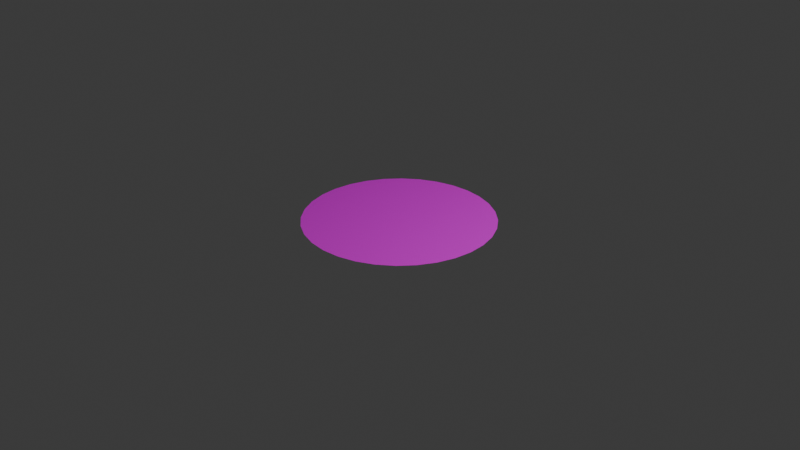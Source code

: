# Source: shadow.blend  (saved by Blender 4.3.34; exported with 4.5.12 LTS)
import bpy
from mathutils import Matrix  # noqa: F401  (used for matrix-valued properties, if any)

bpy.ops.wm.read_factory_settings(use_empty=True)
scene = bpy.context.scene
scene.name = 'Scene'

# ---- collections
col_collection = bpy.data.collections.new('Collection'); scene.collection.children.link(col_collection)

# ---- images (referenced by path relative to the original .blend; pixels are not part of the script)
import os
ASSET_DIR = os.environ.get("B2B_ASSET_DIR", "")  # directory of the original .blend (textures are referenced by path, not embedded)
HERE = os.path.dirname(os.path.abspath(__file__))  # packed textures are extracted next to this script under _unpacked/

def load_image(name, relpath, width, height, colorspace="sRGB"):
    """Load a texture the original file referenced (path relative to the .blend, or extracted next to this script)."""
    p = next((c for c in (os.path.join(HERE, relpath), os.path.join(ASSET_DIR, relpath)) if relpath and os.path.exists(c)), "")
    if p:
        img = bpy.data.images.load(p, check_existing=True)
        img.name = name
    else:  # same state as the original file: an image datablock whose file is absent (Cycles renders it pink)
        img = bpy.data.images.new(name, width, height)
        img.source = "FILE"
        img.filepath = "//" + (relpath or name)
    img.colorspace_settings.name = colorspace
    return img
img_shadow_png = load_image('shadow.png', 'shadow.png', 1024, 1024, 'sRGB')

# ---- materials (node trees are filled in below, after node groups)
mat_material = bpy.data.materials.new('Material')
mat_material.alpha_threshold = 0.0
mat_material.roughness = 0.5
mat_material.line_color = (0.0, 0.0, 0.0, 1.0)

# ---- material node trees
mat_material.use_nodes = True; mat_material.node_tree.nodes.clear()
_N = mat_material.node_tree.nodes; _L = mat_material.node_tree.links
n0 = _N.new('ShaderNodeOutputMaterial'); n0.name = 'Material Output'; n0.location = (300, 300)
n1 = _N.new('ShaderNodeBsdfPrincipled'); n1.name = 'Principled BSDF'; n1.location = (10, 300)
n1.inputs[3].default_value = 1.45
n2 = _N.new('ShaderNodeTexImage'); n2.name = '画像テクスチャ'; n2.location = (-280, 280)
n2.image = img_shadow_png
_L.new(n1.outputs[0], n0.inputs[0])
_L.new(n2.outputs[0], n1.inputs[0])
n0.is_active_output = True

# ---- world
world_world = bpy.data.worlds.new('World'); scene.world = world_world
world_world.use_nodes = True; world_world.node_tree.nodes.clear()
_N = world_world.node_tree.nodes; _L = world_world.node_tree.links
n0 = _N.new('ShaderNodeOutputWorld'); n0.name = 'World Output'; n0.location = (300, 300)
n1 = _N.new('ShaderNodeBackground'); n1.name = 'Background'; n1.location = (10, 300)
n1.inputs[0].default_value = (0.05088, 0.05088, 0.05088, 1.0)
_L.new(n1.outputs[0], n0.inputs[0])
n0.is_active_output = True
world_world.color = (0.05088, 0.05088, 0.05088)
world_world.sun_shadow_jitter_overblur = 0.0

# ---- cameras
cam_camera = bpy.data.cameras.new('Camera')
cam_camera.clip_end = 100.0
cam_camera.ortho_scale = 7.314

# ---- lights
light_light = bpy.data.lights.new('Light', 'POINT')
light_light.energy = 1000.0
light_light.shadow_soft_size = 0.1

# ---- meshes
me_x = bpy.data.meshes.new('円柱')
me_x.from_pydata([(0.0, 1.0, 0.0), (0.1951, 0.9808, 0.0), (0.3827, 0.9239, 0.0), (0.5556, 0.8315, 0.0), (0.7071, 0.7071, 0.0), (0.8315, 0.5556, 0.0), (0.9239, 0.3827, 0.0), (0.9808, 0.1951, 0.0), (1.0, 0.0, 0.0), (0.9808, -0.1951, 0.0), (0.9239, -0.3827, 0.0), (0.8315, -0.5556, 0.0), (0.7071, -0.7071, 0.0), (0.5556, -0.8315, 0.0), (0.3827, -0.9239, 0.0), (0.1951, -0.9808, 0.0), (0.0, -1.0, 0.0), (-0.1951, -0.9808, 0.0), (-0.3827, -0.9239, 0.0), (-0.5556, -0.8315, 0.0), (-0.7071, -0.7071, 0.0), (-0.8315, -0.5556, 0.0), (-0.9239, -0.3827, 0.0), (-0.9808, -0.1951, 0.0), (-1.0, 0.0, 0.0), (-0.9808, 0.1951, 0.0), (-0.9239, 0.3827, 0.0), (-0.8315, 0.5556, 0.0), (-0.7071, 0.7071, 0.0), (-0.5556, 0.8315, 0.0), (-0.3827, 0.9239, 0.0), (-0.1951, 0.9808, 0.0)], [], [(1, 0, 31, 30, 29, 28, 27, 26, 25, 24, 23, 22, 21, 20, 19, 18, 17, 16, 15, 14, 13, 12, 11, 10, 9, 8, 7, 6, 5, 4, 3, 2)])
_uv = me_x.uv_layers.new(name='UVマップ')
_uv.uv.foreach_set('vector', [0.0328, 0.454, 0.05075, 0.3637, 0.08597, 0.2787, 0.1371, 0.2022, 0.2022, 0.1371, 0.2787, 0.08597, 0.3637, 0.05075, 0.454, 0.0328, 0.546, 0.0328, 0.6363, 0.05075, 0.7213, 0.08597, 0.7978, 0.1371, 0.8629, 0.2022, 0.914, 0.2787, 0.9492, 0.3637, 0.9672, 0.454, 0.9672, 0.546, 0.9492, 0.6363, 0.914, 0.7213, 0.8629, 0.7978, 0.7978, 0.8629, 0.7213, 0.914, 0.6363, 0.9492, 0.546, 0.9672, 0.454, 0.9672, 0.3637, 0.9492, 0.2787, 0.914, 0.2022, 0.8629, 0.1371, 0.7978, 0.08597, 0.7213, 0.05075, 0.6363, 0.0328, 0.546])
me_x.materials.append(mat_material)
me_x.update()

# ---- objects
ob_light = bpy.data.objects.new('Light', light_light)
ob_camera = bpy.data.objects.new('Camera', cam_camera)
ob_x = bpy.data.objects.new('円柱', me_x)

# ---- transforms, parenting, visibility, modifiers, constraints
ob_light.location = (4.076, 1.005, 5.904)
ob_light.rotation_euler = (0.6503, 0.05522, 1.866)
ob_light.lock_rotations_4d = False
ob_light.empty_display_type = 'ARROWS'
ob_light.color = (0.0, 0.0, 0.0, 0.0)
ob_light.lineart.crease_threshold = 0.0
ob_camera.location = (7.359, -6.926, 4.958)
ob_camera.rotation_euler = (1.109, 0.0, 0.8149)
ob_camera.lock_rotations_4d = False
ob_camera.empty_display_type = 'ARROWS'
ob_camera.color = (0.0, 0.0, 0.0, 0.0)
ob_camera.display_type = 'WIRE'
ob_camera.lineart.crease_threshold = 0.0
ob_x.location = (0.0, 0.0, 0.0)

# ---- collection membership
col_collection.objects.link(ob_light)
col_collection.objects.link(ob_camera)
col_collection.objects.link(ob_x)

# ---- scene / render settings (as saved in the file)
scene.camera = ob_camera
scene.frame_start = 1; scene.frame_end = 250; scene.frame_set(1)
scene.render.engine = 'BLENDER_EEVEE_NEXT'
bpy.context.view_layer.update()
